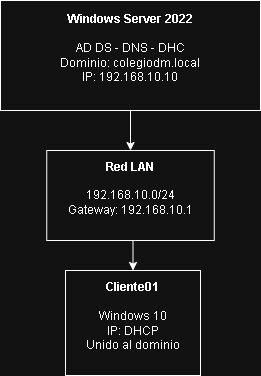

The diagram above was exported from draw.io. Its source (the exported page's mxGraphModel, read from the mxfile embedded in the PNG):
<mxGraphModel dx="872" dy="449" grid="1" gridSize="10" guides="1" tooltips="1" connect="1" arrows="1" fold="1" page="1" pageScale="1" pageWidth="827" pageHeight="1169" math="0" shadow="0">
  <root>
    <mxCell id="0" />
    <mxCell id="1" parent="0" />
    <mxCell id="dzezZLucMkOxHYHP8vc5-12" edge="1" parent="1" source="dzezZLucMkOxHYHP8vc5-1" style="edgeStyle=orthogonalEdgeStyle;rounded=0;orthogonalLoop=1;jettySize=auto;html=1;entryX=0.5;entryY=0;entryDx=0;entryDy=0;" target="dzezZLucMkOxHYHP8vc5-4">
      <mxGeometry relative="1" as="geometry" />
    </mxCell>
    <mxCell id="dzezZLucMkOxHYHP8vc5-1" parent="1" style="rounded=0;whiteSpace=wrap;html=1;" value="&lt;div&gt;&lt;b&gt;Windows Server 2022&lt;/b&gt;&lt;/div&gt;&lt;div&gt;&lt;br&gt;&lt;/div&gt;&lt;div&gt;AD DS - DNS - DHC&lt;/div&gt;&lt;div&gt;Dominio: colegiodm.local&lt;/div&gt;&lt;div&gt;IP: 192.168.10.10&lt;/div&gt;&lt;div&gt;&lt;br&gt;&lt;/div&gt;" vertex="1">
      <mxGeometry height="110" width="260" x="220" y="80" as="geometry" />
    </mxCell>
    <mxCell id="dzezZLucMkOxHYHP8vc5-13" edge="1" parent="1" source="dzezZLucMkOxHYHP8vc5-4" style="edgeStyle=orthogonalEdgeStyle;rounded=0;orthogonalLoop=1;jettySize=auto;html=1;exitX=0.5;exitY=1;exitDx=0;exitDy=0;entryX=0.5;entryY=0;entryDx=0;entryDy=0;" target="dzezZLucMkOxHYHP8vc5-6">
      <mxGeometry relative="1" as="geometry" />
    </mxCell>
    <mxCell id="dzezZLucMkOxHYHP8vc5-4" parent="1" style="rounded=0;whiteSpace=wrap;html=1;" value="&lt;div&gt;&lt;b&gt;Red LAN&lt;/b&gt;&lt;/div&gt;&lt;div&gt;&lt;b&gt;&lt;br&gt;&lt;/b&gt;&lt;/div&gt;&lt;div&gt;192.168.10.0/24&lt;/div&gt;&lt;div&gt;Gateway: 192.168.10.1&lt;/div&gt;&lt;div&gt;&lt;br&gt;&lt;/div&gt;" vertex="1">
      <mxGeometry height="90" width="167.5" x="266.25" y="230" as="geometry" />
    </mxCell>
    <mxCell id="dzezZLucMkOxHYHP8vc5-6" parent="1" style="rounded=0;whiteSpace=wrap;html=1;" value="&lt;div&gt;&lt;b&gt;Cliente01&lt;/b&gt;&lt;/div&gt;&lt;div&gt;&lt;b&gt;&lt;br&gt;&lt;/b&gt;&lt;/div&gt;&lt;div&gt;&lt;span style=&quot;background-color: transparent; color: light-dark(rgb(0, 0, 0), rgb(255, 255, 255));&quot;&gt;Windows 10&lt;/span&gt;&lt;/div&gt;&lt;div&gt;IP: DHCP&lt;/div&gt;&lt;div&gt;Unido al dominio&lt;/div&gt;&lt;div&gt;&lt;br&gt;&lt;/div&gt;" vertex="1">
      <mxGeometry height="105" width="135" x="285" y="350" as="geometry" />
    </mxCell>
  </root>
</mxGraphModel>